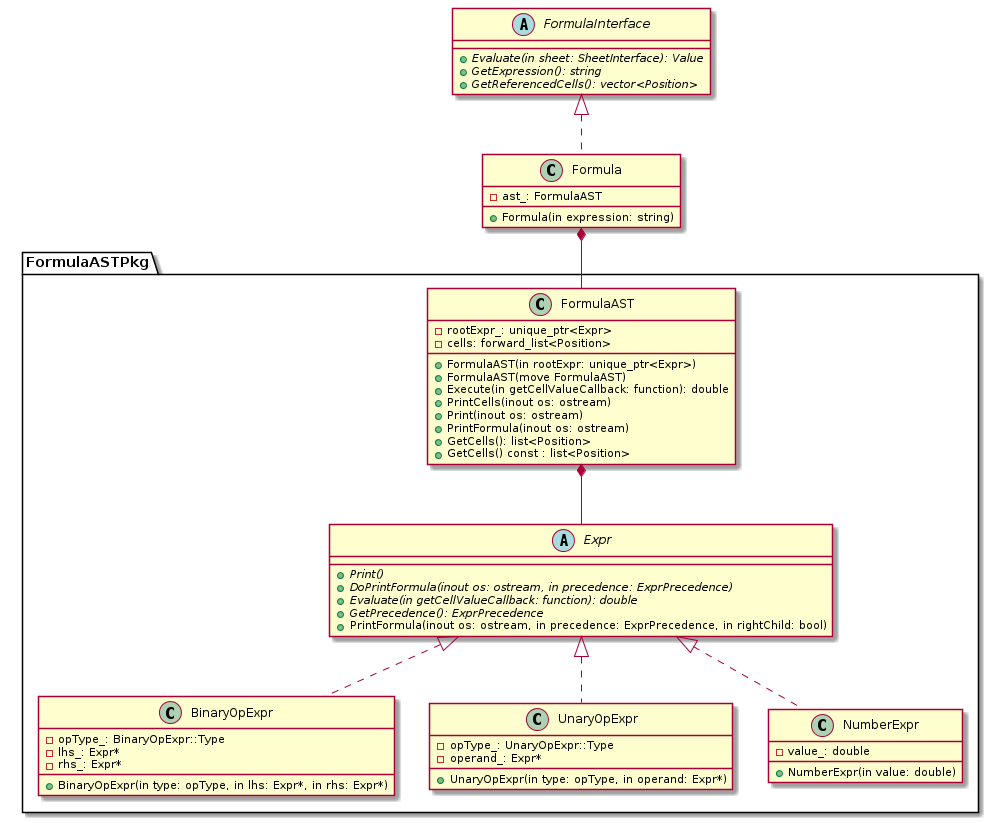

The diagram above was rendered by PlantUML. Its source (embedded in the PNG):
@startuml

package FormulaASTPkg {

abstract class Expr {
    +{abstract} Print()
    +{abstract} DoPrintFormula(inout os: ostream, in precedence: ExprPrecedence)
    +{abstract} Evaluate(in getCellValueCallback: function): double
    +{abstract} GetPrecedence(): ExprPrecedence
    +PrintFormula(inout os: ostream, in precedence: ExprPrecedence, in rightChild: bool)
}

class BinaryOpExpr {
    +BinaryOpExpr(in type: opType, in lhs: Expr*, in rhs: Expr*)
    -opType_: BinaryOpExpr::Type
    -lhs_: Expr*
    -rhs_: Expr*
}

class UnaryOpExpr {
    +UnaryOpExpr(in type: opType, in operand: Expr*)
    -opType_: UnaryOpExpr::Type
    -operand_: Expr*
}

class NumberExpr {
    +NumberExpr(in value: double)
    -value_: double
}

class BinaryOpExpr implements Expr
class UnaryOpExpr implements Expr
class NumberExpr implements Expr


class FormulaAST {
    +FormulaAST(in rootExpr: unique_ptr<Expr>)
    +FormulaAST(move FormulaAST)
    +Execute(in getCellValueCallback: function): double
    +PrintCells(inout os: ostream)
    +Print(inout os: ostream)
    +PrintFormula(inout os: ostream)
    +GetCells(): list<Position>
    +GetCells() const : list<Position>

    -rootExpr_: unique_ptr<Expr>
    -cells: forward_list<Position>
}

FormulaAST *-r- Expr

}

abstract class FormulaInterface {
    +{abstract} Evaluate(in sheet: SheetInterface): Value
    +{abstract} GetExpression(): string
    +{abstract} GetReferencedCells(): vector<Position>
}

class Formula {
    +Formula(in expression: string)
    -ast_: FormulaAST
}

class Formula implements FormulaInterface
Formula *-r- FormulaAST

@enduml